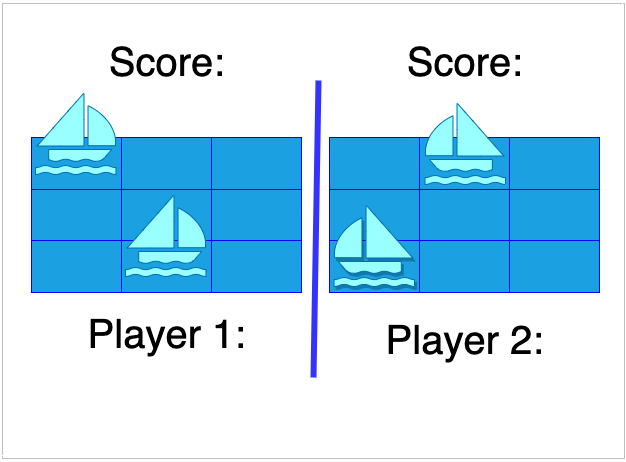

The diagram above was exported from draw.io. Its source (the exported page's mxGraphModel, read from the mxfile embedded in the PNG):
<mxGraphModel dx="698" dy="808" grid="0" gridSize="10" guides="1" tooltips="1" connect="1" arrows="1" fold="1" page="1" pageScale="1" pageWidth="827" pageHeight="1169" background="#ffffff" math="0" shadow="0">
  <root>
    <mxCell id="0" />
    <mxCell id="1" parent="0" />
    <mxCell id="2" value="" style="shape=table;html=1;whiteSpace=wrap;startSize=0;container=1;collapsible=0;childLayout=tableLayout;fillColor=#1ba1e2;fontColor=#ffffff;strokeColor=#0000FF;" vertex="1" parent="1">
      <mxGeometry x="129" y="362" width="270" height="155" as="geometry" />
    </mxCell>
    <mxCell id="3" value="" style="shape=partialRectangle;html=1;whiteSpace=wrap;collapsible=0;dropTarget=0;pointerEvents=0;fillColor=none;top=0;left=0;bottom=0;right=0;points=[[0,0.5],[1,0.5]];portConstraint=eastwest;" vertex="1" parent="2">
      <mxGeometry width="270" height="52" as="geometry" />
    </mxCell>
    <mxCell id="4" value="" style="shape=partialRectangle;html=1;whiteSpace=wrap;connectable=0;overflow=hidden;fillColor=none;top=0;left=0;bottom=0;right=0;" vertex="1" parent="3">
      <mxGeometry width="90" height="52" as="geometry" />
    </mxCell>
    <mxCell id="5" value="" style="shape=partialRectangle;html=1;whiteSpace=wrap;connectable=0;overflow=hidden;fillColor=none;top=0;left=0;bottom=0;right=0;" vertex="1" parent="3">
      <mxGeometry x="90" width="90" height="52" as="geometry" />
    </mxCell>
    <mxCell id="6" value="" style="shape=partialRectangle;html=1;whiteSpace=wrap;connectable=0;overflow=hidden;fillColor=none;top=0;left=0;bottom=0;right=0;" vertex="1" parent="3">
      <mxGeometry x="180" width="90" height="52" as="geometry" />
    </mxCell>
    <mxCell id="7" value="" style="shape=partialRectangle;html=1;whiteSpace=wrap;collapsible=0;dropTarget=0;pointerEvents=0;fillColor=none;top=0;left=0;bottom=0;right=0;points=[[0,0.5],[1,0.5]];portConstraint=eastwest;" vertex="1" parent="2">
      <mxGeometry y="52" width="270" height="51" as="geometry" />
    </mxCell>
    <mxCell id="8" value="" style="shape=partialRectangle;html=1;whiteSpace=wrap;connectable=0;overflow=hidden;fillColor=none;top=0;left=0;bottom=0;right=0;" vertex="1" parent="7">
      <mxGeometry width="90" height="51" as="geometry" />
    </mxCell>
    <mxCell id="9" value="" style="shape=partialRectangle;html=1;whiteSpace=wrap;connectable=0;overflow=hidden;fillColor=none;top=0;left=0;bottom=0;right=0;" vertex="1" parent="7">
      <mxGeometry x="90" width="90" height="51" as="geometry" />
    </mxCell>
    <mxCell id="10" value="" style="shape=partialRectangle;html=1;whiteSpace=wrap;connectable=0;overflow=hidden;fillColor=none;top=0;left=0;bottom=0;right=0;" vertex="1" parent="7">
      <mxGeometry x="180" width="90" height="51" as="geometry" />
    </mxCell>
    <mxCell id="11" value="" style="shape=partialRectangle;html=1;whiteSpace=wrap;collapsible=0;dropTarget=0;pointerEvents=0;fillColor=none;top=0;left=0;bottom=0;right=0;points=[[0,0.5],[1,0.5]];portConstraint=eastwest;" vertex="1" parent="2">
      <mxGeometry y="103" width="270" height="52" as="geometry" />
    </mxCell>
    <mxCell id="12" value="" style="shape=partialRectangle;html=1;whiteSpace=wrap;connectable=0;overflow=hidden;fillColor=none;top=0;left=0;bottom=0;right=0;" vertex="1" parent="11">
      <mxGeometry width="90" height="52" as="geometry" />
    </mxCell>
    <mxCell id="13" value="" style="shape=partialRectangle;html=1;whiteSpace=wrap;connectable=0;overflow=hidden;fillColor=none;top=0;left=0;bottom=0;right=0;" vertex="1" parent="11">
      <mxGeometry x="90" width="90" height="52" as="geometry" />
    </mxCell>
    <mxCell id="14" value="" style="shape=partialRectangle;html=1;whiteSpace=wrap;connectable=0;overflow=hidden;fillColor=none;top=0;left=0;bottom=0;right=0;" vertex="1" parent="11">
      <mxGeometry x="180" width="90" height="52" as="geometry" />
    </mxCell>
    <mxCell id="49" value="" style="shape=table;html=1;whiteSpace=wrap;startSize=0;container=1;collapsible=0;childLayout=tableLayout;fillColor=#1ba1e2;fontColor=#ffffff;strokeColor=#0000FF;" vertex="1" parent="1">
      <mxGeometry x="427" y="362" width="270" height="155" as="geometry" />
    </mxCell>
    <mxCell id="50" value="" style="shape=partialRectangle;html=1;whiteSpace=wrap;collapsible=0;dropTarget=0;pointerEvents=0;fillColor=none;top=0;left=0;bottom=0;right=0;points=[[0,0.5],[1,0.5]];portConstraint=eastwest;" vertex="1" parent="49">
      <mxGeometry width="270" height="52" as="geometry" />
    </mxCell>
    <mxCell id="51" value="" style="shape=partialRectangle;html=1;whiteSpace=wrap;connectable=0;overflow=hidden;fillColor=none;top=0;left=0;bottom=0;right=0;" vertex="1" parent="50">
      <mxGeometry width="90" height="52" as="geometry" />
    </mxCell>
    <mxCell id="52" value="" style="shape=partialRectangle;html=1;whiteSpace=wrap;connectable=0;overflow=hidden;fillColor=none;top=0;left=0;bottom=0;right=0;" vertex="1" parent="50">
      <mxGeometry x="90" width="90" height="52" as="geometry" />
    </mxCell>
    <mxCell id="53" value="" style="shape=partialRectangle;html=1;whiteSpace=wrap;connectable=0;overflow=hidden;fillColor=none;top=0;left=0;bottom=0;right=0;" vertex="1" parent="50">
      <mxGeometry x="180" width="90" height="52" as="geometry" />
    </mxCell>
    <mxCell id="54" value="" style="shape=partialRectangle;html=1;whiteSpace=wrap;collapsible=0;dropTarget=0;pointerEvents=0;fillColor=none;top=0;left=0;bottom=0;right=0;points=[[0,0.5],[1,0.5]];portConstraint=eastwest;" vertex="1" parent="49">
      <mxGeometry y="52" width="270" height="51" as="geometry" />
    </mxCell>
    <mxCell id="55" value="" style="shape=partialRectangle;html=1;whiteSpace=wrap;connectable=0;overflow=hidden;fillColor=none;top=0;left=0;bottom=0;right=0;" vertex="1" parent="54">
      <mxGeometry width="90" height="51" as="geometry" />
    </mxCell>
    <mxCell id="56" value="" style="shape=partialRectangle;html=1;whiteSpace=wrap;connectable=0;overflow=hidden;fillColor=none;top=0;left=0;bottom=0;right=0;" vertex="1" parent="54">
      <mxGeometry x="90" width="90" height="51" as="geometry" />
    </mxCell>
    <mxCell id="57" value="" style="shape=partialRectangle;html=1;whiteSpace=wrap;connectable=0;overflow=hidden;fillColor=none;top=0;left=0;bottom=0;right=0;" vertex="1" parent="54">
      <mxGeometry x="180" width="90" height="51" as="geometry" />
    </mxCell>
    <mxCell id="58" value="" style="shape=partialRectangle;html=1;whiteSpace=wrap;collapsible=0;dropTarget=0;pointerEvents=0;fillColor=none;top=0;left=0;bottom=0;right=0;points=[[0,0.5],[1,0.5]];portConstraint=eastwest;" vertex="1" parent="49">
      <mxGeometry y="103" width="270" height="52" as="geometry" />
    </mxCell>
    <mxCell id="59" value="" style="shape=partialRectangle;html=1;whiteSpace=wrap;connectable=0;overflow=hidden;fillColor=none;top=0;left=0;bottom=0;right=0;" vertex="1" parent="58">
      <mxGeometry width="90" height="52" as="geometry" />
    </mxCell>
    <mxCell id="60" value="" style="shape=partialRectangle;html=1;whiteSpace=wrap;connectable=0;overflow=hidden;fillColor=none;top=0;left=0;bottom=0;right=0;" vertex="1" parent="58">
      <mxGeometry x="90" width="90" height="52" as="geometry" />
    </mxCell>
    <mxCell id="61" value="" style="shape=partialRectangle;html=1;whiteSpace=wrap;connectable=0;overflow=hidden;fillColor=none;top=0;left=0;bottom=0;right=0;" vertex="1" parent="58">
      <mxGeometry x="180" width="90" height="52" as="geometry" />
    </mxCell>
    <mxCell id="62" value="" style="endArrow=none;html=1;strokeWidth=6;strokeColor=#3333FF;" edge="1" parent="1">
      <mxGeometry width="50" height="50" relative="1" as="geometry">
        <mxPoint x="411" y="602" as="sourcePoint" />
        <mxPoint x="416" y="305" as="targetPoint" />
      </mxGeometry>
    </mxCell>
    <mxCell id="63" value="&lt;span style=&quot;font-size: 40px&quot;&gt;&lt;font color=&quot;#000000&quot;&gt;Player 1:&lt;/font&gt;&lt;/span&gt;" style="text;html=1;resizable=0;autosize=1;align=center;verticalAlign=middle;points=[];fillColor=none;strokeColor=none;rounded=0;" vertex="1" parent="1">
      <mxGeometry x="180" y="544" width="168" height="28" as="geometry" />
    </mxCell>
    <mxCell id="64" value="&lt;span style=&quot;font-size: 40px&quot;&gt;&lt;font color=&quot;#000000&quot;&gt;Player 2:&lt;/font&gt;&lt;/span&gt;" style="text;html=1;resizable=0;autosize=1;align=center;verticalAlign=middle;points=[];fillColor=none;strokeColor=none;rounded=0;" vertex="1" parent="1">
      <mxGeometry x="478" y="550" width="168" height="28" as="geometry" />
    </mxCell>
    <mxCell id="68" value="" style="shape=mxgraph.signs.sports.sail_boat;html=1;pointerEvents=1;strokeColor=#006EAF;verticalLabelPosition=bottom;verticalAlign=top;align=center;fontColor=#ffffff;fillColor=#99FFFF;" vertex="1" parent="1">
      <mxGeometry x="133" y="318" width="82" height="81" as="geometry" />
    </mxCell>
    <mxCell id="70" value="&lt;font color=&quot;#000000&quot;&gt;&lt;span style=&quot;font-size: 40px&quot;&gt;Score:&lt;/span&gt;&lt;/font&gt;" style="text;html=1;resizable=0;autosize=1;align=center;verticalAlign=middle;points=[];fillColor=none;strokeColor=none;rounded=0;" vertex="1" parent="1">
      <mxGeometry x="201.5" y="272" width="125" height="28" as="geometry" />
    </mxCell>
    <mxCell id="71" value="&lt;font color=&quot;#000000&quot;&gt;&lt;span style=&quot;font-size: 40px&quot;&gt;Score:&lt;/span&gt;&lt;/font&gt;" style="text;html=1;resizable=0;autosize=1;align=center;verticalAlign=middle;points=[];fillColor=none;strokeColor=none;rounded=0;" vertex="1" parent="1">
      <mxGeometry x="499.5" y="272" width="125" height="28" as="geometry" />
    </mxCell>
    <mxCell id="76" value="" style="shape=mxgraph.signs.sports.sail_boat;html=1;pointerEvents=1;strokeColor=#006EAF;verticalLabelPosition=bottom;verticalAlign=top;align=center;fontColor=#ffffff;fillColor=#99FFFF;shadow=1;flipV=0;flipH=1;" vertex="1" parent="1">
      <mxGeometry x="430" y="430" width="82" height="81" as="geometry" />
    </mxCell>
    <mxCell id="75" value="" style="shape=mxgraph.signs.sports.sail_boat;html=1;pointerEvents=1;strokeColor=#006EAF;verticalLabelPosition=bottom;verticalAlign=top;align=center;fontColor=#ffffff;fillColor=#99FFFF;rotation=0;flipV=0;flipH=1;" vertex="1" parent="1">
      <mxGeometry x="521" y="328" width="82" height="81" as="geometry" />
    </mxCell>
    <mxCell id="77" value="" style="shape=mxgraph.signs.sports.sail_boat;html=1;pointerEvents=1;strokeColor=#006EAF;verticalLabelPosition=bottom;verticalAlign=top;align=center;fontColor=#ffffff;fillColor=#99FFFF;" vertex="1" parent="1">
      <mxGeometry x="223" y="420" width="82" height="81" as="geometry" />
    </mxCell>
    <mxCell id="78" value="" style="whiteSpace=wrap;html=1;shadow=1;strokeColor=#FFFFFF;fillColor=none;" vertex="1" parent="1">
      <mxGeometry x="98" y="225" width="622" height="455" as="geometry" />
    </mxCell>
  </root>
</mxGraphModel>